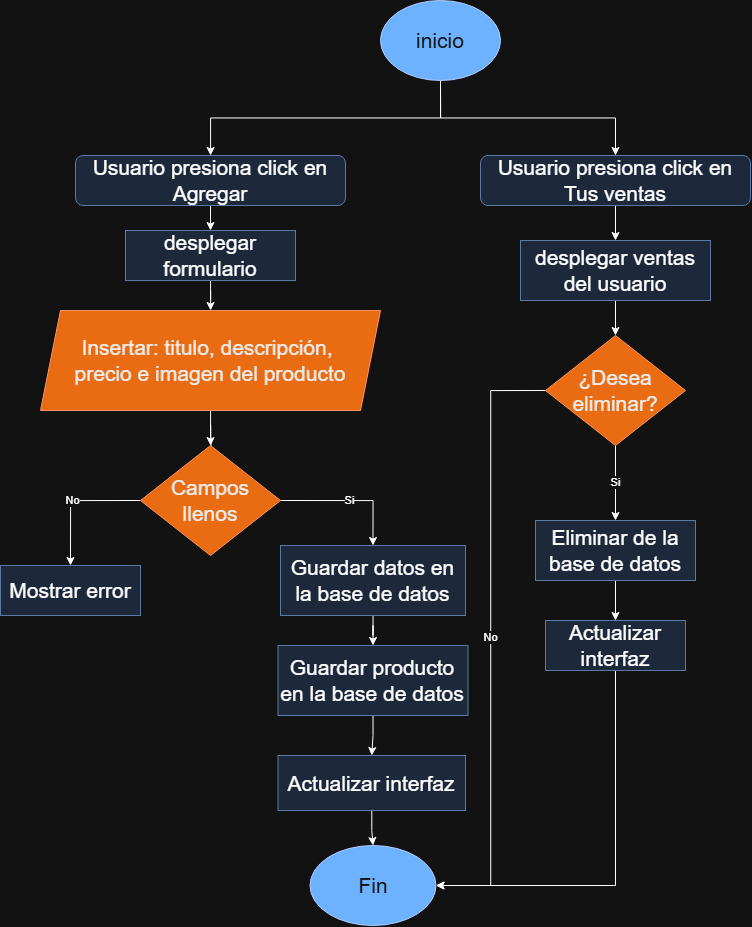

The diagram above was exported from draw.io. Its source (the exported page's mxGraphModel, read from the mxfile embedded in the PNG):
<mxGraphModel dx="1269" dy="695" grid="1" gridSize="10" guides="1" tooltips="1" connect="1" arrows="1" fold="1" page="1" pageScale="1" pageWidth="827" pageHeight="1169" math="0" shadow="0">
  <root>
    <mxCell id="0" />
    <mxCell id="1" parent="0" />
    <mxCell id="a8ZQsvphmzahhEC7-6tm-1" style="edgeStyle=orthogonalEdgeStyle;rounded=0;orthogonalLoop=1;jettySize=auto;html=1;exitX=0.5;exitY=1;exitDx=0;exitDy=0;entryX=0.5;entryY=0;entryDx=0;entryDy=0;" edge="1" parent="1" source="a8ZQsvphmzahhEC7-6tm-2" target="a8ZQsvphmzahhEC7-6tm-6">
      <mxGeometry relative="1" as="geometry" />
    </mxCell>
    <mxCell id="a8ZQsvphmzahhEC7-6tm-2" value="Usuario presiona click en Agregar" style="rounded=1;whiteSpace=wrap;html=1;fontSize=21;glass=0;strokeWidth=1;shadow=0;fillColor=#dae8fc;strokeColor=#6c8ebf;" vertex="1" parent="1">
      <mxGeometry x="75" y="255" width="270" height="50" as="geometry" />
    </mxCell>
    <mxCell id="a8ZQsvphmzahhEC7-6tm-21" value="" style="edgeStyle=orthogonalEdgeStyle;rounded=0;orthogonalLoop=1;jettySize=auto;html=1;exitX=0.5;exitY=1;exitDx=0;exitDy=0;" edge="1" parent="1" source="a8ZQsvphmzahhEC7-6tm-4" target="a8ZQsvphmzahhEC7-6tm-2">
      <mxGeometry relative="1" as="geometry" />
    </mxCell>
    <mxCell id="a8ZQsvphmzahhEC7-6tm-23" style="edgeStyle=orthogonalEdgeStyle;rounded=0;orthogonalLoop=1;jettySize=auto;html=1;exitX=0.5;exitY=1;exitDx=0;exitDy=0;" edge="1" parent="1" source="a8ZQsvphmzahhEC7-6tm-4" target="a8ZQsvphmzahhEC7-6tm-22">
      <mxGeometry relative="1" as="geometry" />
    </mxCell>
    <mxCell id="a8ZQsvphmzahhEC7-6tm-4" value="inicio" style="ellipse;whiteSpace=wrap;html=1;fontSize=21;fillColor=#0050ef;strokeColor=#001DBC;fontColor=#ffffff;" vertex="1" parent="1">
      <mxGeometry x="380" y="100" width="120" height="80" as="geometry" />
    </mxCell>
    <mxCell id="a8ZQsvphmzahhEC7-6tm-5" value="" style="edgeStyle=orthogonalEdgeStyle;rounded=0;orthogonalLoop=1;jettySize=auto;html=1;" edge="1" parent="1" source="a8ZQsvphmzahhEC7-6tm-6" target="a8ZQsvphmzahhEC7-6tm-17">
      <mxGeometry relative="1" as="geometry" />
    </mxCell>
    <mxCell id="a8ZQsvphmzahhEC7-6tm-6" value="desplegar formulario" style="rounded=0;whiteSpace=wrap;html=1;fontSize=21;fillColor=#dae8fc;strokeColor=#6c8ebf;" vertex="1" parent="1">
      <mxGeometry x="125" y="330" width="170" height="50" as="geometry" />
    </mxCell>
    <mxCell id="a8ZQsvphmzahhEC7-6tm-7" value="" style="edgeStyle=orthogonalEdgeStyle;rounded=0;orthogonalLoop=1;jettySize=auto;html=1;" edge="1" parent="1" source="a8ZQsvphmzahhEC7-6tm-8" target="a8ZQsvphmzahhEC7-6tm-14">
      <mxGeometry relative="1" as="geometry" />
    </mxCell>
    <mxCell id="a8ZQsvphmzahhEC7-6tm-8" value="Guardar datos en la base de datos" style="rounded=0;whiteSpace=wrap;html=1;fontSize=21;fillColor=#dae8fc;strokeColor=#6c8ebf;" vertex="1" parent="1">
      <mxGeometry x="280" y="645" width="185" height="70" as="geometry" />
    </mxCell>
    <mxCell id="a8ZQsvphmzahhEC7-6tm-9" value="" style="edgeStyle=orthogonalEdgeStyle;rounded=0;orthogonalLoop=1;jettySize=auto;html=1;" edge="1" parent="1" source="a8ZQsvphmzahhEC7-6tm-10" target="a8ZQsvphmzahhEC7-6tm-11">
      <mxGeometry relative="1" as="geometry" />
    </mxCell>
    <mxCell id="a8ZQsvphmzahhEC7-6tm-10" value="Actualizar interfaz" style="rounded=0;whiteSpace=wrap;html=1;fontSize=21;fillColor=#dae8fc;strokeColor=#6c8ebf;" vertex="1" parent="1">
      <mxGeometry x="277.5" y="855" width="187.5" height="55" as="geometry" />
    </mxCell>
    <mxCell id="a8ZQsvphmzahhEC7-6tm-11" value="Fin" style="ellipse;whiteSpace=wrap;html=1;fontSize=21;fillColor=#0050ef;strokeColor=#001DBC;fontColor=#ffffff;" vertex="1" parent="1">
      <mxGeometry x="309.5" y="945" width="126" height="80" as="geometry" />
    </mxCell>
    <mxCell id="a8ZQsvphmzahhEC7-6tm-12" value="Mostrar error" style="rounded=0;whiteSpace=wrap;html=1;fontSize=21;fillColor=#dae8fc;strokeColor=#6c8ebf;" vertex="1" parent="1">
      <mxGeometry y="665" width="140" height="50" as="geometry" />
    </mxCell>
    <mxCell id="a8ZQsvphmzahhEC7-6tm-13" style="edgeStyle=orthogonalEdgeStyle;rounded=0;orthogonalLoop=1;jettySize=auto;html=1;exitX=0.5;exitY=1;exitDx=0;exitDy=0;entryX=0.5;entryY=0;entryDx=0;entryDy=0;" edge="1" parent="1" source="a8ZQsvphmzahhEC7-6tm-14" target="a8ZQsvphmzahhEC7-6tm-10">
      <mxGeometry relative="1" as="geometry" />
    </mxCell>
    <mxCell id="a8ZQsvphmzahhEC7-6tm-14" value="Guardar producto en la base de datos" style="rounded=0;whiteSpace=wrap;html=1;fontSize=21;fillColor=#dae8fc;strokeColor=#6c8ebf;" vertex="1" parent="1">
      <mxGeometry x="277.5" y="745" width="190" height="70" as="geometry" />
    </mxCell>
    <mxCell id="a8ZQsvphmzahhEC7-6tm-15" value="" style="edgeStyle=orthogonalEdgeStyle;rounded=0;orthogonalLoop=1;jettySize=auto;html=1;" edge="1" parent="1" target="a8ZQsvphmzahhEC7-6tm-20">
      <mxGeometry relative="1" as="geometry">
        <mxPoint x="210" y="525" as="sourcePoint" />
      </mxGeometry>
    </mxCell>
    <mxCell id="a8ZQsvphmzahhEC7-6tm-16" value="" style="edgeStyle=orthogonalEdgeStyle;rounded=0;orthogonalLoop=1;jettySize=auto;html=1;" edge="1" parent="1" source="a8ZQsvphmzahhEC7-6tm-17" target="a8ZQsvphmzahhEC7-6tm-20">
      <mxGeometry relative="1" as="geometry" />
    </mxCell>
    <mxCell id="a8ZQsvphmzahhEC7-6tm-17" value="Insertar: titulo, descripción,&amp;nbsp;&lt;div&gt;&lt;span style=&quot;background-color: transparent; color: light-dark(rgb(0, 0, 0), rgb(237, 237, 237));&quot;&gt;precio&amp;nbsp;&lt;/span&gt;&lt;span style=&quot;background-color: transparent; color: light-dark(rgb(0, 0, 0), rgb(237, 237, 237));&quot;&gt;e imagen del producto&lt;/span&gt;&lt;/div&gt;" style="shape=parallelogram;perimeter=parallelogramPerimeter;whiteSpace=wrap;html=1;fixedSize=1;fontSize=21;fillColor=#fa6800;fontColor=#000000;strokeColor=#C73500;" vertex="1" parent="1">
      <mxGeometry x="40" y="410" width="340" height="100" as="geometry" />
    </mxCell>
    <mxCell id="a8ZQsvphmzahhEC7-6tm-18" value="Si" style="edgeStyle=orthogonalEdgeStyle;rounded=0;orthogonalLoop=1;jettySize=auto;html=1;exitX=1;exitY=0.5;exitDx=0;exitDy=0;entryX=0.5;entryY=0;entryDx=0;entryDy=0;" edge="1" parent="1" source="a8ZQsvphmzahhEC7-6tm-20" target="a8ZQsvphmzahhEC7-6tm-8">
      <mxGeometry relative="1" as="geometry" />
    </mxCell>
    <mxCell id="a8ZQsvphmzahhEC7-6tm-19" value="No" style="edgeStyle=orthogonalEdgeStyle;rounded=0;orthogonalLoop=1;jettySize=auto;html=1;exitX=0;exitY=0.5;exitDx=0;exitDy=0;entryX=0.5;entryY=0;entryDx=0;entryDy=0;" edge="1" parent="1" source="a8ZQsvphmzahhEC7-6tm-20" target="a8ZQsvphmzahhEC7-6tm-12">
      <mxGeometry relative="1" as="geometry" />
    </mxCell>
    <mxCell id="a8ZQsvphmzahhEC7-6tm-20" value="Campos llenos" style="rhombus;whiteSpace=wrap;html=1;fillColor=#fa6800;fontColor=#000000;strokeColor=#C73500;fontSize=21;" vertex="1" parent="1">
      <mxGeometry x="140" y="545" width="140" height="110" as="geometry" />
    </mxCell>
    <mxCell id="a8ZQsvphmzahhEC7-6tm-25" value="" style="edgeStyle=orthogonalEdgeStyle;rounded=0;orthogonalLoop=1;jettySize=auto;html=1;" edge="1" parent="1" source="a8ZQsvphmzahhEC7-6tm-22" target="a8ZQsvphmzahhEC7-6tm-24">
      <mxGeometry relative="1" as="geometry" />
    </mxCell>
    <mxCell id="a8ZQsvphmzahhEC7-6tm-22" value="Usuario presiona click en Tus ventas" style="rounded=1;whiteSpace=wrap;html=1;fontSize=21;glass=0;strokeWidth=1;shadow=0;fillColor=#dae8fc;strokeColor=#6c8ebf;" vertex="1" parent="1">
      <mxGeometry x="480" y="255" width="270" height="50" as="geometry" />
    </mxCell>
    <mxCell id="a8ZQsvphmzahhEC7-6tm-27" value="" style="edgeStyle=orthogonalEdgeStyle;rounded=0;orthogonalLoop=1;jettySize=auto;html=1;" edge="1" parent="1" source="a8ZQsvphmzahhEC7-6tm-24" target="a8ZQsvphmzahhEC7-6tm-26">
      <mxGeometry relative="1" as="geometry" />
    </mxCell>
    <mxCell id="a8ZQsvphmzahhEC7-6tm-24" value="desplegar ventas del usuario" style="rounded=0;whiteSpace=wrap;html=1;fontSize=21;fillColor=#dae8fc;strokeColor=#6c8ebf;" vertex="1" parent="1">
      <mxGeometry x="520" y="340" width="190" height="60" as="geometry" />
    </mxCell>
    <mxCell id="a8ZQsvphmzahhEC7-6tm-28" value="No" style="edgeStyle=orthogonalEdgeStyle;rounded=0;orthogonalLoop=1;jettySize=auto;html=1;exitX=0;exitY=0.5;exitDx=0;exitDy=0;entryX=1;entryY=0.5;entryDx=0;entryDy=0;" edge="1" parent="1" source="a8ZQsvphmzahhEC7-6tm-26" target="a8ZQsvphmzahhEC7-6tm-11">
      <mxGeometry relative="1" as="geometry" />
    </mxCell>
    <mxCell id="a8ZQsvphmzahhEC7-6tm-31" value="Si" style="edgeStyle=orthogonalEdgeStyle;rounded=0;orthogonalLoop=1;jettySize=auto;html=1;" edge="1" parent="1" source="a8ZQsvphmzahhEC7-6tm-26" target="a8ZQsvphmzahhEC7-6tm-29">
      <mxGeometry relative="1" as="geometry" />
    </mxCell>
    <mxCell id="a8ZQsvphmzahhEC7-6tm-26" value="¿Desea eliminar?" style="rhombus;whiteSpace=wrap;html=1;fillColor=#fa6800;fontColor=#000000;strokeColor=#C73500;fontSize=21;" vertex="1" parent="1">
      <mxGeometry x="545" y="435" width="140" height="110" as="geometry" />
    </mxCell>
    <mxCell id="a8ZQsvphmzahhEC7-6tm-32" value="" style="edgeStyle=orthogonalEdgeStyle;rounded=0;orthogonalLoop=1;jettySize=auto;html=1;" edge="1" parent="1" source="a8ZQsvphmzahhEC7-6tm-29" target="a8ZQsvphmzahhEC7-6tm-30">
      <mxGeometry relative="1" as="geometry" />
    </mxCell>
    <mxCell id="a8ZQsvphmzahhEC7-6tm-29" value="Eliminar de la base de datos" style="rounded=0;whiteSpace=wrap;html=1;fontSize=21;fillColor=#dae8fc;strokeColor=#6c8ebf;" vertex="1" parent="1">
      <mxGeometry x="535" y="620" width="160" height="60" as="geometry" />
    </mxCell>
    <mxCell id="a8ZQsvphmzahhEC7-6tm-33" style="edgeStyle=orthogonalEdgeStyle;rounded=0;orthogonalLoop=1;jettySize=auto;html=1;exitX=0.5;exitY=1;exitDx=0;exitDy=0;entryX=1;entryY=0.5;entryDx=0;entryDy=0;" edge="1" parent="1" source="a8ZQsvphmzahhEC7-6tm-30" target="a8ZQsvphmzahhEC7-6tm-11">
      <mxGeometry relative="1" as="geometry" />
    </mxCell>
    <mxCell id="a8ZQsvphmzahhEC7-6tm-30" value="Actualizar interfaz" style="rounded=0;whiteSpace=wrap;html=1;fontSize=21;fillColor=#dae8fc;strokeColor=#6c8ebf;" vertex="1" parent="1">
      <mxGeometry x="545" y="720" width="140" height="50" as="geometry" />
    </mxCell>
  </root>
</mxGraphModel>